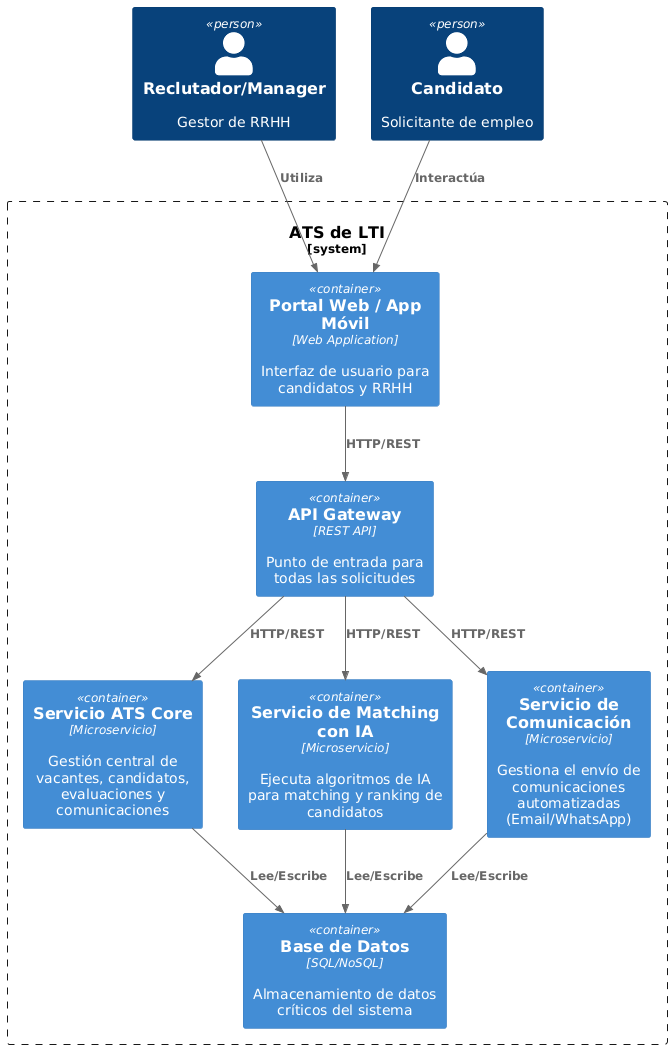

The diagram above was rendered by PlantUML. Its source (embedded in the PNG):
@startuml
!include https://raw.githubusercontent.com/plantuml-stdlib/C4-PlantUML/master/C4_Container.puml

Person(admin, "Reclutador/Manager", "Gestor de RRHH")
Person(candidate, "Candidato", "Solicitante de empleo")

System_Boundary(ats, "ATS de LTI") {
  Container(web, "Portal Web / App Móvil", "Web Application", "Interfaz de usuario para candidatos y RRHH")
  Container(api, "API Gateway", "REST API", "Punto de entrada para todas las solicitudes")
  Container(core, "Servicio ATS Core", "Microservicio", "Gestión central de vacantes, candidatos, evaluaciones y comunicaciones")
  Container(match, "Servicio de Matching con IA", "Microservicio", "Ejecuta algoritmos de IA para matching y ranking de candidatos")
  Container(comm, "Servicio de Comunicación", "Microservicio", "Gestiona el envío de comunicaciones automatizadas (Email/WhatsApp)")
  Container(db, "Base de Datos", "SQL/NoSQL", "Almacenamiento de datos críticos del sistema")
}

Rel(admin, web, "Utiliza")
Rel(candidate, web, "Interactúa")
Rel(web, api, "HTTP/REST")
Rel(api, core, "HTTP/REST")
Rel(api, match, "HTTP/REST")
Rel(api, comm, "HTTP/REST")
Rel(core, db, "Lee/Escribe")
Rel(match, db, "Lee/Escribe")
Rel(comm, db, "Lee/Escribe")
@enduml